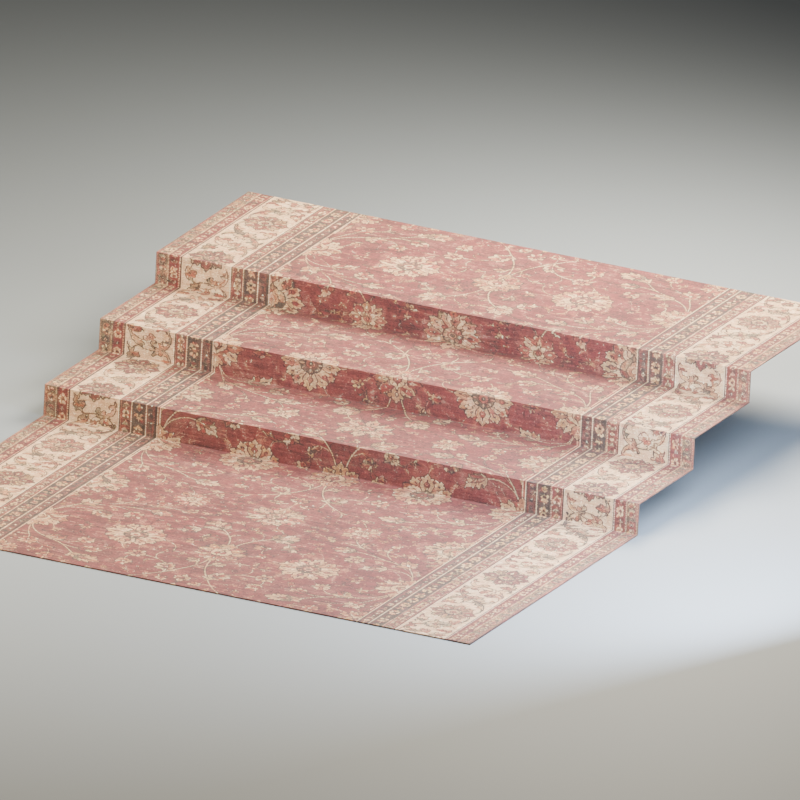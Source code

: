 # Source: chancel_carpet.blend  (saved by Blender 5.2.44; exported with 4.5.12 LTS)
import bpy
from mathutils import Matrix  # noqa: F401  (used for matrix-valued properties, if any)

bpy.ops.wm.read_factory_settings(use_empty=True)
scene = bpy.context.scene
scene.name = 'Scene'

# ---- images (referenced by path relative to the original .blend; pixels are not part of the script)
import os
ASSET_DIR = os.environ.get("B2B_ASSET_DIR", "")  # directory of the original .blend (textures are referenced by path, not embedded)
HERE = os.path.dirname(os.path.abspath(__file__))  # packed textures are extracted next to this script under _unpacked/

def load_image(name, relpath, width, height, colorspace="sRGB"):
    """Load a texture the original file referenced (path relative to the .blend, or extracted next to this script)."""
    p = next((c for c in (os.path.join(HERE, relpath), os.path.join(ASSET_DIR, relpath)) if relpath and os.path.exists(c)), "")
    if p:
        img = bpy.data.images.load(p, check_existing=True)
        img.name = name
    else:  # same state as the original file: an image datablock whose file is absent (Cycles renders it pink)
        img = bpy.data.images.new(name, width, height)
        img.source = "FILE"
        img.filepath = "//" + (relpath or name)
    img.colorspace_settings.name = colorspace
    return img
img_burgundy_runner_png = load_image('burgundy_runner.png', '_unpacked/burgundy_runner.ae88a4e9.png', 1024, 1536, 'sRGB')

# ---- materials (node trees are filled in below, after node groups)
mat_burgundywool = bpy.data.materials.new('BurgundyWool')
mat_burgundywool.diffuse_color = (0.22, 0.035, 0.026, 1.0)
mat_studiostone = bpy.data.materials.new('StudioStone')
mat_studiostone.diffuse_color = (0.13, 0.145, 0.16, 1.0)

# ---- material node trees
mat_burgundywool.use_nodes = True; mat_burgundywool.node_tree.nodes.clear()
_N = mat_burgundywool.node_tree.nodes; _L = mat_burgundywool.node_tree.links
n0 = _N.new('ShaderNodeBsdfPrincipled'); n0.name = 'Principled BSDF'; n0.location = (-200, 100)
n0.inputs[2].default_value = 0.97
n0.inputs[10].default_value = 0.005
n1 = _N.new('ShaderNodeOutputMaterial'); n1.name = 'Material Output'; n1.location = (200, 100)
n2 = _N.new('ShaderNodeTexImage'); n2.name = 'Image Texture'; n2.location = (0, 0)
n2.image = img_burgundy_runner_png
_L.new(n0.outputs[0], n1.inputs[0])
_L.new(n2.outputs[0], n0.inputs[0])
n1.is_active_output = True
mat_studiostone.use_nodes = True; mat_studiostone.node_tree.nodes.clear()
_N = mat_studiostone.node_tree.nodes; _L = mat_studiostone.node_tree.links
n0 = _N.new('ShaderNodeBsdfPrincipled'); n0.name = 'Principled BSDF'; n0.location = (-200, 100)
n0.inputs[0].default_value = (0.13, 0.145, 0.16, 1.0)
n0.inputs[2].default_value = 0.7
n0.inputs[10].default_value = 0.005
n1 = _N.new('ShaderNodeOutputMaterial'); n1.name = 'Material Output'; n1.location = (200, 100)
_L.new(n0.outputs[0], n1.inputs[0])
n1.is_active_output = True

# ---- world
world_studioworld = bpy.data.worlds.new('StudioWorld'); scene.world = world_studioworld
world_studioworld.use_nodes = True; world_studioworld.node_tree.nodes.clear()
_N = world_studioworld.node_tree.nodes; _L = world_studioworld.node_tree.links
n0 = _N.new('ShaderNodeBackground'); n0.name = 'Background'; n0.location = (-200, 100)
n0.inputs[0].default_value = (0.15, 0.18, 0.22, 1.0)
n0.inputs[1].default_value = 0.5
n1 = _N.new('ShaderNodeOutputWorld'); n1.name = 'World Output'; n1.location = (200, 100)
_L.new(n0.outputs[0], n1.inputs[0])
n1.is_active_output = True

# ---- cameras
cam_studiocamera = bpy.data.cameras.new('StudioCamera')
cam_studiocamera.type = 'ORTHO'
cam_studiocamera.ortho_scale = 2.0

# ---- lights
light_key = bpy.data.lights.new('Key', 'AREA')
light_key.color = (1.0, 0.88, 0.67)
light_key.energy = 650.0
light_key.shape = 'DISK'
light_key.size = 1.6
light_fill = bpy.data.lights.new('Fill', 'AREA')
light_fill.color = (0.7, 0.82, 1.0)
light_fill.energy = 350.0
light_fill.shape = 'DISK'
light_fill.size = 1.2
light_rim = bpy.data.lights.new('Rim', 'AREA')
light_rim.color = (1.0, 0.92, 0.76)
light_rim.energy = 750.0
light_rim.shape = 'DISK'
light_rim.size = 1.2

# ---- meshes
me_woolrunner = bpy.data.meshes.new('WoolRunner')
me_woolrunner.from_pydata([(-0.85, -1.92, 0.003), (0.85, -1.92, 0.003), (-0.85, -1.057, 0.002224), (0.85, -1.057, 0.002224), (-0.85, -1.049, 0.08222), (0.85, -1.049, 0.08222), (-0.85, -0.772, 0.08222), (0.85, -0.772, 0.08222), (-0.85, -0.764, 0.1622), (0.85, -0.764, 0.1622), (-0.85, -0.482, 0.1622), (0.85, -0.482, 0.1622), (-0.85, -0.474, 0.2422), (0.85, -0.474, 0.2422), (-0.85, 0.0, 0.243), (0.85, 0.0, 0.243), (-0.85, -1.92, 0.0), (0.85, -1.92, 0.0), (-0.85, -1.055, 0.0), (0.85, -1.055, 0.0), (-0.85, -1.047, 0.08), (0.85, -1.047, 0.08), (-0.85, -0.77, 0.08), (0.85, -0.77, 0.08), (-0.85, -0.762, 0.16), (0.85, -0.762, 0.16), (-0.85, -0.48, 0.16), (0.85, -0.48, 0.16), (-0.85, -0.472, 0.24), (0.85, -0.472, 0.24), (-0.85, 0.0, 0.24), (0.85, 0.0, 0.24)], [], [(0, 1, 3, 2), (2, 3, 5, 4), (4, 5, 7, 6), (6, 7, 9, 8), (8, 9, 11, 10), (10, 11, 13, 12), (12, 13, 15, 14), (16, 18, 19, 17), (18, 20, 21, 19), (20, 22, 23, 21), (22, 24, 25, 23), (24, 26, 27, 25), (26, 28, 29, 27), (28, 30, 31, 29), (0, 2, 18, 16), (1, 0, 16, 17), (3, 1, 17, 19), (2, 4, 20, 18), (5, 3, 19, 21), (4, 6, 22, 20), (7, 5, 21, 23), (6, 8, 24, 22), (9, 7, 23, 25), (8, 10, 26, 24), (11, 9, 25, 27), (10, 12, 28, 26), (13, 11, 27, 29), (12, 14, 30, 28), (15, 13, 29, 31), (14, 15, 31, 30)])
_uv = me_woolrunner.uv_layers.new(name='UVMap')
_uv.uv.foreach_set('vector', [0.0, 0.0, 1.0, 0.0, 1.0, 0.4047, 0.0, 0.4047, 0.0, 0.4047, 1.0, 0.4047, 1.0, 0.4424, 0.0, 0.4424, 0.0, 0.4424, 1.0, 0.4424, 1.0, 0.572, 0.0, 0.572, 0.0, 0.572, 1.0, 0.572, 1.0, 0.6096, 0.0, 0.6096, 0.0, 0.6096, 1.0, 0.6096, 1.0, 0.7415, 0.0, 0.7415, 0.0, 0.7415, 1.0, 0.7415, 1.0, 0.7792, 0.0, 0.7792, 0.0, 0.7792, 1.0, 0.7792, 1.0, 1.0, 0.0, 1.0, 0.0, 0.0, 0.0, 0.4047, 1.0, 0.4047, 1.0, 0.0, 0.0, 0.4047, 0.0, 0.4424, 1.0, 0.4424, 1.0, 0.4047, 0.0, 0.4424, 0.0, 0.572, 1.0, 0.572, 1.0, 0.4424, 0.0, 0.572, 0.0, 0.6096, 1.0, 0.6096, 1.0, 0.572, 0.0, 0.6096, 0.0, 0.7415, 1.0, 0.7415, 1.0, 0.6096, 0.0, 0.7415, 0.0, 0.7792, 1.0, 0.7792, 1.0, 0.7415, 0.0, 0.7792, 0.0, 1.0, 1.0, 1.0, 1.0, 0.7792, 0.0, 0.0, 0.0, 0.4047, 0.0, 0.4047, 0.0, 0.0, 1.0, 0.0, 0.0, 0.0, 0.0, 0.0, 1.0, 0.0, 1.0, 0.4047, 1.0, 0.0, 1.0, 0.0, 1.0, 0.4047, 0.0, 0.4047, 0.0, 0.4424, 0.0, 0.4424, 0.0, 0.4047, 1.0, 0.4424, 1.0, 0.4047, 1.0, 0.4047, 1.0, 0.4424, 0.0, 0.4424, 0.0, 0.572, 0.0, 0.572, 0.0, 0.4424, 1.0, 0.572, 1.0, 0.4424, 1.0, 0.4424, 1.0, 0.572, 0.0, 0.572, 0.0, 0.6096, 0.0, 0.6096, 0.0, 0.572, 1.0, 0.6096, 1.0, 0.572, 1.0, 0.572, 1.0, 0.6096, 0.0, 0.6096, 0.0, 0.7415, 0.0, 0.7415, 0.0, 0.6096, 1.0, 0.7415, 1.0, 0.6096, 1.0, 0.6096, 1.0, 0.7415, 0.0, 0.7415, 0.0, 0.7792, 0.0, 0.7792, 0.0, 0.7415, 1.0, 0.7792, 1.0, 0.7415, 1.0, 0.7415, 1.0, 0.7792, 0.0, 0.7792, 0.0, 1.0, 0.0, 1.0, 0.0, 0.7792, 1.0, 1.0, 1.0, 0.7792, 1.0, 0.7792, 1.0, 1.0, 0.0, 1.0, 1.0, 1.0, 1.0, 1.0, 0.0, 1.0])
me_woolrunner.materials.append(mat_burgundywool)
me_woolrunner.update()
me_plane = bpy.data.meshes.new('Plane')
me_plane.from_pydata([(-100.0, -100.0, 0.0), (100.0, -100.0, 0.0), (-100.0, 100.0, 0.0), (100.0, 100.0, 0.0)], [], [(0, 1, 3, 2)])
_uv = me_plane.uv_layers.new(name='UVMap')
_uv.uv.foreach_set('vector', [0.0, 0.0, 1.0, 0.0, 1.0, 1.0, 0.0, 1.0])
me_plane.materials.append(mat_studiostone)
me_plane.update()

# ---- objects
ob_chancelcarpet = bpy.data.objects.new('ChancelCarpet', None)
ob_burgundywoolsurface = bpy.data.objects.new('BurgundyWoolSurface', me_woolrunner)
ob_studiofloor = bpy.data.objects.new('StudioFloor', me_plane)
ob_key = bpy.data.objects.new('Key', light_key)
ob_fill = bpy.data.objects.new('Fill', light_fill)
ob_rim = bpy.data.objects.new('Rim', light_rim)
ob_studiocamera = bpy.data.objects.new('StudioCamera', cam_studiocamera)

# ---- transforms, parenting, visibility, modifiers, constraints
ob_chancelcarpet.location = (0.0, 0.0, 0.0)
ob_chancelcarpet.empty_display_size = 0.012
ob_burgundywoolsurface.parent = ob_chancelcarpet
ob_burgundywoolsurface.location = (0.0, 0.0, 0.0)
ob_studiofloor.location = (0.0, 0.0, -0.0001)
ob_key.location = (-1.4, -1.95, 1.9)
ob_key.rotation_euler = (0.7974, 6.82e-08, -0.8622)
ob_fill.location = (1.3, -1.35, 0.7)
ob_fill.rotation_euler = (1.174, 4.255e-08, 1.138)
ob_rim.location = (0.2, 0.45, 1.5)
ob_rim.rotation_euler = (0.7154, -3.939e-09, 2.976)
ob_studiocamera.location = (2.0, -4.35, 1.7)
ob_studiocamera.rotation_euler = (1.2, 1.044e-07, 0.5071)

# ---- collection membership
scene.collection.objects.link(ob_chancelcarpet)
scene.collection.objects.link(ob_burgundywoolsurface)
scene.collection.objects.link(ob_studiofloor)
scene.collection.objects.link(ob_key)
scene.collection.objects.link(ob_fill)
scene.collection.objects.link(ob_rim)
scene.collection.objects.link(ob_studiocamera)

# ---- scene / render settings (as saved in the file)
scene.camera = ob_studiocamera
scene.frame_start = 1; scene.frame_end = 250; scene.frame_set(1)
scene.render.engine = 'CYCLES'
scene.render.resolution_x = 1000
scene.render.resolution_y = 1000
scene.render.bake_bias = 0.0
scene.render.bake_samples = 0
scene.render.compositor_device = 'GPU'
scene.cycles.samples = 48
scene.eevee.use_volume_custom_range = False
scene.eevee.fast_gi_thickness_near = 0.1
scene.eevee.fast_gi_thickness_far = 0.0
scene.eevee.ray_tracing_options.screen_trace_thickness = 0.1
scene.view_settings.exposure = -1.5
bpy.context.view_layer.update()
